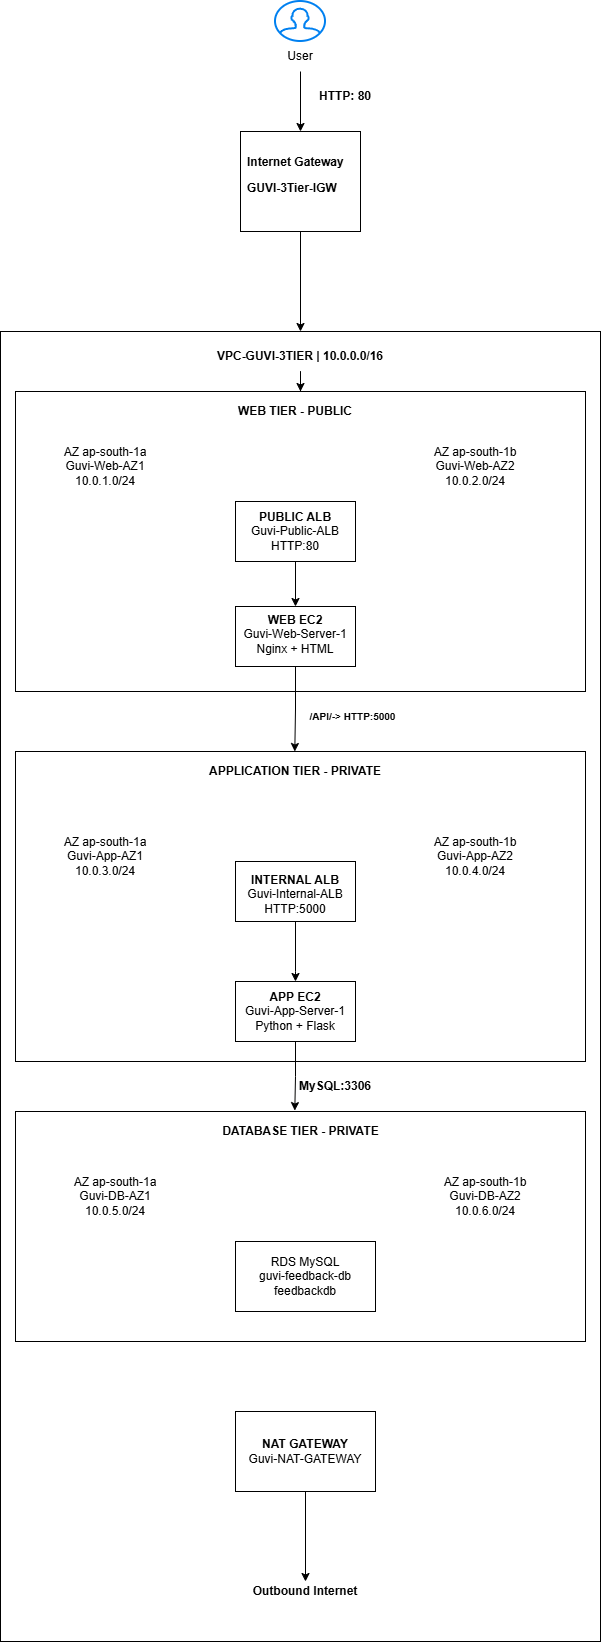

The diagram above was exported from draw.io. Its source (the exported page's mxGraphModel, read from the mxfile embedded in the PNG):
<mxGraphModel dx="1373" dy="864" grid="1" gridSize="10" guides="1" tooltips="1" connect="1" arrows="1" fold="1" page="1" pageScale="1" pageWidth="850" pageHeight="1100" math="0" shadow="0">
  <root>
    <mxCell id="0" />
    <mxCell id="1" parent="0" />
    <mxCell id="Wu3ilrSxTI7_AGqbhzdb-3" parent="1" style="html=1;verticalLabelPosition=bottom;align=center;labelBackgroundColor=#ffffff;verticalAlign=top;strokeWidth=2;strokeColor=#0080F0;shadow=0;dashed=0;shape=mxgraph.ios7.icons.user;" value="" vertex="1">
      <mxGeometry height="40" width="50" x="400" y="40" as="geometry" />
    </mxCell>
    <mxCell id="Wu3ilrSxTI7_AGqbhzdb-10" edge="1" parent="1" source="Wu3ilrSxTI7_AGqbhzdb-4" style="edgeStyle=orthogonalEdgeStyle;rounded=0;orthogonalLoop=1;jettySize=auto;html=1;" target="Wu3ilrSxTI7_AGqbhzdb-5" value="">
      <mxGeometry relative="1" as="geometry" />
    </mxCell>
    <mxCell id="Wu3ilrSxTI7_AGqbhzdb-4" parent="1" style="text;html=1;whiteSpace=wrap;strokeColor=none;fillColor=none;align=center;verticalAlign=middle;rounded=0;" value="User" vertex="1">
      <mxGeometry height="30" width="60" x="395" y="80" as="geometry" />
    </mxCell>
    <mxCell id="Wu3ilrSxTI7_AGqbhzdb-15" edge="1" parent="1" source="Wu3ilrSxTI7_AGqbhzdb-5" style="edgeStyle=orthogonalEdgeStyle;rounded=0;orthogonalLoop=1;jettySize=auto;html=1;" target="Wu3ilrSxTI7_AGqbhzdb-14" value="">
      <mxGeometry relative="1" as="geometry" />
    </mxCell>
    <mxCell id="Wu3ilrSxTI7_AGqbhzdb-5" parent="1" style="rounded=0;whiteSpace=wrap;html=1;" value="" vertex="1">
      <mxGeometry height="100" width="120" x="365" y="170" as="geometry" />
    </mxCell>
    <mxCell id="Wu3ilrSxTI7_AGqbhzdb-13" parent="1" style="text;whiteSpace=wrap;html=1;" value="&lt;p class=&quot;selectable-text copyable-text x15bjb6t x1n2onr6&quot;&gt;&lt;span class=&quot;selectable-text copyable-text xkrh14z&quot; style=&quot;white-space: pre-wrap;&quot;&gt;&lt;b&gt;Internet Gateway&lt;/b&gt;&lt;/span&gt;&lt;/p&gt;&lt;p class=&quot;selectable-text copyable-text x15bjb6t x1n2onr6&quot;&gt;&lt;span class=&quot;selectable-text copyable-text xkrh14z&quot; style=&quot;white-space: pre-wrap;&quot;&gt;&lt;b&gt;GUVI-3Tier-IGW&lt;/b&gt;&lt;/span&gt;&lt;/p&gt;" vertex="1">
      <mxGeometry height="90" width="120" x="370" y="175" as="geometry" />
    </mxCell>
    <mxCell id="Wu3ilrSxTI7_AGqbhzdb-14" parent="1" style="rounded=0;whiteSpace=wrap;html=1;" value="" vertex="1">
      <mxGeometry height="1310" width="600" x="125" y="370" as="geometry" />
    </mxCell>
    <mxCell id="Wu3ilrSxTI7_AGqbhzdb-16" parent="1" style="text;html=1;whiteSpace=wrap;strokeColor=none;fillColor=none;align=center;verticalAlign=middle;rounded=0;" value="&lt;b&gt;HTTP: 80&lt;/b&gt;" vertex="1">
      <mxGeometry height="30" width="60" x="440" y="120" as="geometry" />
    </mxCell>
    <mxCell id="Wu3ilrSxTI7_AGqbhzdb-19" edge="1" parent="1" source="Wu3ilrSxTI7_AGqbhzdb-17" style="edgeStyle=orthogonalEdgeStyle;rounded=0;orthogonalLoop=1;jettySize=auto;html=1;" value="">
      <mxGeometry relative="1" as="geometry">
        <mxPoint x="425" y="430" as="targetPoint" />
      </mxGeometry>
    </mxCell>
    <mxCell id="Wu3ilrSxTI7_AGqbhzdb-17" parent="1" style="text;html=1;whiteSpace=wrap;strokeColor=none;fillColor=none;align=center;verticalAlign=middle;rounded=0;" value="&lt;b&gt;VPC-GUVI-3TIER | 10.0.0.0/16&lt;/b&gt;" vertex="1">
      <mxGeometry height="30" width="200" x="325" y="380" as="geometry" />
    </mxCell>
    <mxCell id="Wu3ilrSxTI7_AGqbhzdb-18" parent="1" style="whiteSpace=wrap;html=1;" value="" vertex="1">
      <mxGeometry height="300" width="570" x="140" y="430" as="geometry" />
    </mxCell>
    <mxCell id="Wu3ilrSxTI7_AGqbhzdb-23" parent="1" style="text;html=1;whiteSpace=wrap;strokeColor=none;fillColor=none;align=center;verticalAlign=middle;rounded=0;fontStyle=1" value="WEB TIER - PUBLIC" vertex="1">
      <mxGeometry height="20" width="160" x="340" y="440" as="geometry" />
    </mxCell>
    <mxCell id="Wu3ilrSxTI7_AGqbhzdb-25" parent="1" style="text;html=1;whiteSpace=wrap;strokeColor=none;fillColor=none;align=center;verticalAlign=middle;rounded=0;" value="AZ ap-south-1a&lt;br&gt;Guvi-Web-AZ1&lt;br&gt;10.0.1.0/24" vertex="1">
      <mxGeometry height="70" width="100" x="180" y="470" as="geometry" />
    </mxCell>
    <mxCell id="Wu3ilrSxTI7_AGqbhzdb-26" parent="1" style="text;html=1;whiteSpace=wrap;strokeColor=none;fillColor=none;align=center;verticalAlign=middle;rounded=0;" value="AZ ap-south-1b&lt;br&gt;Guvi-Web-AZ2&lt;br&gt;10.0.2.0/24" vertex="1">
      <mxGeometry height="70" width="100" x="550" y="470" as="geometry" />
    </mxCell>
    <mxCell id="Wu3ilrSxTI7_AGqbhzdb-27" parent="1" style="rounded=0;whiteSpace=wrap;html=1;" value="" vertex="1">
      <mxGeometry height="60" width="120" x="360" y="540" as="geometry" />
    </mxCell>
    <mxCell id="Wu3ilrSxTI7_AGqbhzdb-30" edge="1" parent="1" source="Wu3ilrSxTI7_AGqbhzdb-28" style="edgeStyle=orthogonalEdgeStyle;rounded=0;orthogonalLoop=1;jettySize=auto;html=1;" target="Wu3ilrSxTI7_AGqbhzdb-29" value="">
      <mxGeometry relative="1" as="geometry" />
    </mxCell>
    <mxCell id="Wu3ilrSxTI7_AGqbhzdb-28" parent="1" style="text;html=1;whiteSpace=wrap;strokeColor=none;fillColor=none;align=center;verticalAlign=middle;rounded=0;" value="&lt;b&gt;PUBLIC ALB&lt;br&gt;&lt;/b&gt;Guvi-Public-ALB&lt;br&gt;HTTP:80" vertex="1">
      <mxGeometry height="60" width="120" x="360" y="540" as="geometry" />
    </mxCell>
    <mxCell id="Wu3ilrSxTI7_AGqbhzdb-29" parent="1" style="whiteSpace=wrap;html=1;" value="" vertex="1">
      <mxGeometry height="60" width="120" x="360" y="645" as="geometry" />
    </mxCell>
    <mxCell id="Wu3ilrSxTI7_AGqbhzdb-31" parent="1" style="text;html=1;whiteSpace=wrap;strokeColor=none;fillColor=none;align=center;verticalAlign=middle;rounded=0;" value="&lt;b&gt;WEB EC2&lt;br&gt;&lt;/b&gt;Guvi-Web-Server-1&lt;br&gt;Nginx + HTML" vertex="1">
      <mxGeometry height="55" width="120" x="360" y="645" as="geometry" />
    </mxCell>
    <mxCell id="Wu3ilrSxTI7_AGqbhzdb-33" parent="1" style="rounded=0;whiteSpace=wrap;html=1;" value="" vertex="1">
      <mxGeometry height="310" width="570" x="140" y="790" as="geometry" />
    </mxCell>
    <mxCell id="Wu3ilrSxTI7_AGqbhzdb-34" parent="1" style="text;html=1;whiteSpace=wrap;strokeColor=none;fillColor=none;align=center;verticalAlign=middle;rounded=0;fontSize=10;fontStyle=1" value="/API/-&amp;gt; HTTP:5000" vertex="1">
      <mxGeometry height="30" width="95" x="430" y="740" as="geometry" />
    </mxCell>
    <mxCell id="Wu3ilrSxTI7_AGqbhzdb-35" parent="1" style="text;html=1;whiteSpace=wrap;strokeColor=none;fillColor=none;align=center;verticalAlign=middle;rounded=0;fontStyle=1" value="APPLICATION TIER - PRIVATE" vertex="1">
      <mxGeometry height="20" width="230" x="305" y="800" as="geometry" />
    </mxCell>
    <mxCell id="Wu3ilrSxTI7_AGqbhzdb-36" parent="1" style="text;html=1;whiteSpace=wrap;strokeColor=none;fillColor=none;align=center;verticalAlign=middle;rounded=0;" value="AZ ap-south-1a&lt;br&gt;Guvi-App-AZ1&lt;br&gt;10.0.3.0/24" vertex="1">
      <mxGeometry height="70" width="100" x="180" y="860" as="geometry" />
    </mxCell>
    <mxCell id="Wu3ilrSxTI7_AGqbhzdb-37" parent="1" style="text;html=1;whiteSpace=wrap;strokeColor=none;fillColor=none;align=center;verticalAlign=middle;rounded=0;" value="AZ ap-south-1b&lt;br&gt;Guvi-App-AZ2&lt;br&gt;10.0.4.0/24" vertex="1">
      <mxGeometry height="70" width="100" x="550" y="860" as="geometry" />
    </mxCell>
    <mxCell id="Wu3ilrSxTI7_AGqbhzdb-38" parent="1" style="rounded=0;whiteSpace=wrap;html=1;" value="" vertex="1">
      <mxGeometry height="60" width="120" x="360" y="900" as="geometry" />
    </mxCell>
    <mxCell id="Wu3ilrSxTI7_AGqbhzdb-41" edge="1" parent="1" source="Wu3ilrSxTI7_AGqbhzdb-39" style="edgeStyle=orthogonalEdgeStyle;rounded=0;orthogonalLoop=1;jettySize=auto;html=1;" target="Wu3ilrSxTI7_AGqbhzdb-40" value="">
      <mxGeometry relative="1" as="geometry">
        <Array as="points">
          <mxPoint x="420" y="1010" />
          <mxPoint x="420" y="1010" />
        </Array>
      </mxGeometry>
    </mxCell>
    <mxCell id="Wu3ilrSxTI7_AGqbhzdb-39" parent="1" style="text;html=1;whiteSpace=wrap;strokeColor=none;fillColor=none;align=center;verticalAlign=middle;rounded=0;" value="&lt;b&gt;INTERNAL ALB&lt;br&gt;&lt;/b&gt;Guvi-Internal-ALB&lt;br&gt;HTTP:5000" vertex="1">
      <mxGeometry height="55" width="120" x="360" y="905" as="geometry" />
    </mxCell>
    <mxCell id="Wu3ilrSxTI7_AGqbhzdb-40" parent="1" style="whiteSpace=wrap;html=1;" value="" vertex="1">
      <mxGeometry height="60" width="120" x="360" y="1020" as="geometry" />
    </mxCell>
    <mxCell id="Wu3ilrSxTI7_AGqbhzdb-43" parent="1" style="text;html=1;whiteSpace=wrap;strokeColor=none;fillColor=none;align=center;verticalAlign=middle;rounded=0;" value="&lt;b&gt; APP EC2 &lt;br&gt;&lt;/b&gt;Guvi-App-Server-1&lt;br&gt;Python + Flask" vertex="1">
      <mxGeometry height="60" width="120" x="360" y="1020" as="geometry" />
    </mxCell>
    <mxCell id="Wu3ilrSxTI7_AGqbhzdb-44" parent="1" style="whiteSpace=wrap;html=1;rounded=0;" value="" vertex="1">
      <mxGeometry height="230" width="570" x="140" y="1150" as="geometry" />
    </mxCell>
    <mxCell id="Wu3ilrSxTI7_AGqbhzdb-48" edge="1" parent="1" source="Wu3ilrSxTI7_AGqbhzdb-29" style="edgeStyle=orthogonalEdgeStyle;rounded=0;orthogonalLoop=1;jettySize=auto;html=1;exitX=0.5;exitY=1;exitDx=0;exitDy=0;">
      <mxGeometry relative="1" as="geometry">
        <mxPoint x="419.3" y="790" as="targetPoint" />
      </mxGeometry>
    </mxCell>
    <mxCell id="Wu3ilrSxTI7_AGqbhzdb-50" edge="1" parent="1" source="Wu3ilrSxTI7_AGqbhzdb-43" style="edgeStyle=orthogonalEdgeStyle;rounded=0;orthogonalLoop=1;jettySize=auto;html=1;exitX=0.5;exitY=1;exitDx=0;exitDy=0;entryX=0.49;entryY=-0.004;entryDx=0;entryDy=0;entryPerimeter=0;" target="Wu3ilrSxTI7_AGqbhzdb-44">
      <mxGeometry relative="1" as="geometry" />
    </mxCell>
    <mxCell id="Wu3ilrSxTI7_AGqbhzdb-51" parent="1" style="text;html=1;whiteSpace=wrap;strokeColor=none;fillColor=none;align=center;verticalAlign=middle;rounded=0;" value="&lt;b&gt;MySQL:3306&lt;/b&gt;" vertex="1">
      <mxGeometry height="30" width="60" x="430" y="1110" as="geometry" />
    </mxCell>
    <mxCell id="Wu3ilrSxTI7_AGqbhzdb-52" parent="1" style="text;html=1;whiteSpace=wrap;strokeColor=none;fillColor=none;align=center;verticalAlign=middle;rounded=0;fontStyle=1" value="DATABASE TIER - PRIVATE" vertex="1">
      <mxGeometry height="20" width="175" x="338" y="1160" as="geometry" />
    </mxCell>
    <mxCell id="Wu3ilrSxTI7_AGqbhzdb-53" parent="1" style="text;html=1;whiteSpace=wrap;strokeColor=none;fillColor=none;align=center;verticalAlign=middle;rounded=0;" value="AZ ap-south-1a&lt;br&gt;Guvi-DB-AZ1&lt;br&gt;10.0.5.0/24" vertex="1">
      <mxGeometry height="70" width="100" x="190" y="1200" as="geometry" />
    </mxCell>
    <mxCell id="Wu3ilrSxTI7_AGqbhzdb-54" parent="1" style="text;html=1;whiteSpace=wrap;strokeColor=none;fillColor=none;align=center;verticalAlign=middle;rounded=0;" value="AZ ap-south-1b&lt;br&gt;Guvi-DB-AZ2&lt;br&gt;10.0.6.0/24" vertex="1">
      <mxGeometry height="70" width="100" x="560" y="1200" as="geometry" />
    </mxCell>
    <mxCell id="Wu3ilrSxTI7_AGqbhzdb-55" parent="1" style="rounded=0;whiteSpace=wrap;html=1;" value="RDS MySQL&lt;br&gt;guvi-feedback-db&lt;br&gt;feedbackdb" vertex="1">
      <mxGeometry height="70" width="140" x="360" y="1280" as="geometry" />
    </mxCell>
    <mxCell id="Wu3ilrSxTI7_AGqbhzdb-58" edge="1" parent="1" source="Wu3ilrSxTI7_AGqbhzdb-56" style="edgeStyle=orthogonalEdgeStyle;rounded=0;orthogonalLoop=1;jettySize=auto;html=1;" value="">
      <mxGeometry relative="1" as="geometry">
        <mxPoint x="430" y="1620" as="targetPoint" />
      </mxGeometry>
    </mxCell>
    <mxCell id="Wu3ilrSxTI7_AGqbhzdb-56" parent="1" style="rounded=0;whiteSpace=wrap;html=1;" value="&lt;b&gt;NAT GATEWAY&lt;br&gt;&lt;/b&gt;Guvi-NAT-GATEWAY" vertex="1">
      <mxGeometry height="80" width="140" x="360" y="1450" as="geometry" />
    </mxCell>
    <mxCell id="Wu3ilrSxTI7_AGqbhzdb-59" parent="1" style="text;html=1;whiteSpace=wrap;strokeColor=none;fillColor=none;align=center;verticalAlign=middle;rounded=0;" value="&lt;b&gt;Outbound Internet&lt;/b&gt;" vertex="1">
      <mxGeometry height="60" width="120" x="370" y="1600" as="geometry" />
    </mxCell>
  </root>
</mxGraphModel>